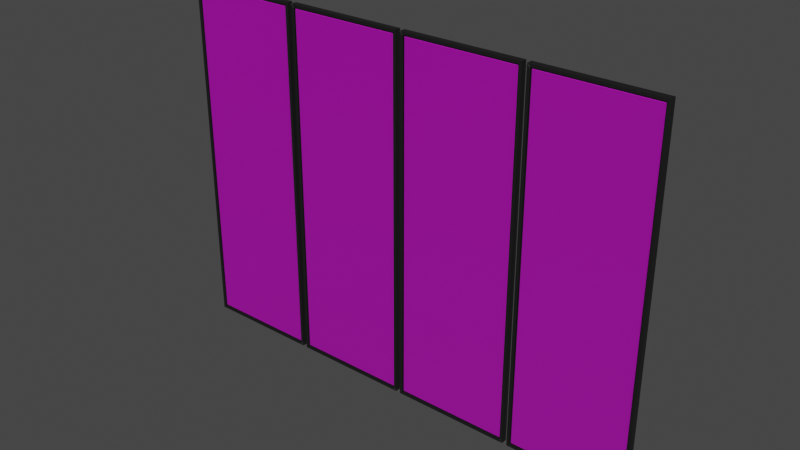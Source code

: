 # Source: DecorationImage.blend  (saved by Blender 2.90.8; exported with 4.5.12 LTS)
import bpy
from mathutils import Matrix  # noqa: F401  (used for matrix-valued properties, if any)

bpy.ops.wm.read_factory_settings(use_empty=True)
scene = bpy.context.scene
scene.name = 'Scene'

# ---- collections
col_collection = bpy.data.collections.new('Collection'); scene.collection.children.link(col_collection)

# ---- images (referenced by path relative to the original .blend; pixels are not part of the script)
import os
ASSET_DIR = os.environ.get("B2B_ASSET_DIR", "")  # directory of the original .blend (textures are referenced by path, not embedded)
HERE = os.path.dirname(os.path.abspath(__file__))  # packed textures are extracted next to this script under _unpacked/

def load_image(name, relpath, width, height, colorspace="sRGB"):
    """Load a texture the original file referenced (path relative to the .blend, or extracted next to this script)."""
    p = next((c for c in (os.path.join(HERE, relpath), os.path.join(ASSET_DIR, relpath)) if relpath and os.path.exists(c)), "")
    if p:
        img = bpy.data.images.load(p, check_existing=True)
        img.name = name
    else:  # same state as the original file: an image datablock whose file is absent (Cycles renders it pink)
        img = bpy.data.images.new(name, width, height)
        img.source = "FILE"
        img.filepath = "//" + (relpath or name)
    img.colorspace_settings.name = colorspace
    return img
img_202 = load_image('贴图 #202', '2_map(1001025).jpg', 1024, 1024, 'sRGB')
img_202_004 = load_image('贴图 #202.004', '2_map(1001025).jpg', 1024, 1024, 'Non-Color')
img_202_001 = load_image('贴图 #202.001', '3_map(1001025).jpg', 1024, 1024, 'sRGB')
img_202_005 = load_image('贴图 #202.005', '3_map(1001025).jpg', 1024, 1024, 'Non-Color')
img_202_002 = load_image('贴图 #202.002', '4_map(1001025).jpg', 1024, 1024, 'sRGB')
img_202_006 = load_image('贴图 #202.006', '4_map(1001025).jpg', 1024, 1024, 'Non-Color')
img_202_003 = load_image('贴图 #202.003', '5_map(1001025).jpg', 1024, 1024, 'sRGB')
img_202_007 = load_image('贴图 #202.007', '5_map(1001025).jpg', 1024, 1024, 'Non-Color')

# ---- materials (node trees are filled in below, after node groups)
mat_1_mat_1001025 = bpy.data.materials.new('1_mat(1001025)')
mat_1_mat_1001025.use_transparent_shadow = False
mat_1_mat_1001025.diffuse_color = (0.0, 0.0, 0.0, 1.0)
mat_1_mat_1001025.roughness = 0.5528
mat_1_mat_1001025.specular_intensity = 1.0
mat_4_mat_1001025 = bpy.data.materials.new('4_mat(1001025)')
mat_4_mat_1001025.use_transparent_shadow = False
mat_4_mat_1001025.diffuse_color = (0.5, 0.5, 0.5, 1.0)
mat_4_mat_1001025.roughness = 0.5528
mat_4_mat_1001025.specular_intensity = 1.0
mat_24_mat_1001025 = bpy.data.materials.new('24_mat(1001025)')
mat_24_mat_1001025.use_transparent_shadow = False
mat_24_mat_1001025.diffuse_color = (0.01961, 0.01961, 0.01961, 1.0)
mat_24_mat_1001025.roughness = 0.5528
mat_24_mat_1001025.specular_intensity = 1.0
mat_5_mat_1001025 = bpy.data.materials.new('5_mat(1001025)')
mat_5_mat_1001025.use_transparent_shadow = False
mat_5_mat_1001025.diffuse_color = (0.5, 0.5, 0.5, 1.0)
mat_5_mat_1001025.roughness = 0.5528
mat_5_mat_1001025.specular_intensity = 1.0
mat_6_mat_1001025 = bpy.data.materials.new('6_mat(1001025)')
mat_6_mat_1001025.use_transparent_shadow = False
mat_6_mat_1001025.diffuse_color = (0.5, 0.5, 0.5, 1.0)
mat_6_mat_1001025.roughness = 0.5528
mat_6_mat_1001025.specular_intensity = 1.0
mat_7_mat_1001025 = bpy.data.materials.new('7_mat(1001025)')
mat_7_mat_1001025.use_transparent_shadow = False
mat_7_mat_1001025.diffuse_color = (0.5, 0.5, 0.5, 1.0)
mat_7_mat_1001025.roughness = 0.5528
mat_7_mat_1001025.specular_intensity = 1.0

# ---- material node trees
mat_1_mat_1001025.use_nodes = True; mat_1_mat_1001025.node_tree.nodes.clear()
_N = mat_1_mat_1001025.node_tree.nodes; _L = mat_1_mat_1001025.node_tree.links
n0 = _N.new('ShaderNodeBsdfPrincipled'); n0.name = 'Principled BSDF'; n0.location = (10, 300)
n0.distribution = 'GGX'
n0.subsurface_method = 'BURLEY'
n0.inputs[0].default_value = (0.0, 0.0, 0.0, 1.0)
n0.inputs[2].default_value = 0.5528
n0.inputs[3].default_value = 1.45
n0.inputs[13].default_value = 1.0
n0.inputs[27].default_value = (0.0, 0.0, 0.0, 1.0)
n0.inputs[28].default_value = 1.0
n1 = _N.new('ShaderNodeOutputMaterial'); n1.name = 'Material Output'; n1.location = (300, 300)
n2 = _N.new('ShaderNodeNormalMap'); n2.name = 'Normal Map'; n2.location = (-300, -300)
n2.label = 'Normal/Map'
_L.new(n0.outputs[0], n1.inputs[0])
_L.new(n2.outputs[0], n0.inputs[5])
n1.is_active_output = True
mat_4_mat_1001025.use_nodes = True; mat_4_mat_1001025.node_tree.nodes.clear()
_N = mat_4_mat_1001025.node_tree.nodes; _L = mat_4_mat_1001025.node_tree.links
n0 = _N.new('ShaderNodeBsdfPrincipled'); n0.name = 'Principled BSDF'; n0.location = (10, 300)
n0.distribution = 'GGX'
n0.subsurface_method = 'BURLEY'
n0.inputs[2].default_value = 0.5528
n0.inputs[3].default_value = 1.45
n0.inputs[13].default_value = 1.0
n0.inputs[27].default_value = (0.0, 0.0, 0.0, 1.0)
n0.inputs[28].default_value = 1.0
n1 = _N.new('ShaderNodeOutputMaterial'); n1.name = 'Material Output'; n1.location = (300, 300)
n2 = _N.new('ShaderNodeNormalMap'); n2.name = 'Normal Map'; n2.location = (-300, -300)
n2.label = 'Normal/Map'
n3 = _N.new('ShaderNodeTexImage'); n3.name = 'Image Texture'; n3.location = (-300, 600)
n3.image = img_202
n4 = _N.new('ShaderNodeTexImage'); n4.name = 'Image Texture.001'; n4.location = (-600, -900)
n4.image = img_202_004
_L.new(n0.outputs[0], n1.inputs[0])
_L.new(n2.outputs[0], n0.inputs[5])
_L.new(n3.outputs[0], n0.inputs[0])
_L.new(n4.outputs[0], n2.inputs[1])
n1.is_active_output = True
mat_24_mat_1001025.use_nodes = True; mat_24_mat_1001025.node_tree.nodes.clear()
_N = mat_24_mat_1001025.node_tree.nodes; _L = mat_24_mat_1001025.node_tree.links
n0 = _N.new('ShaderNodeBsdfPrincipled'); n0.name = 'Principled BSDF'; n0.location = (10, 300)
n0.distribution = 'GGX'
n0.subsurface_method = 'BURLEY'
n0.inputs[0].default_value = (0.01961, 0.01961, 0.01961, 1.0)
n0.inputs[2].default_value = 0.5528
n0.inputs[3].default_value = 1.45
n0.inputs[13].default_value = 1.0
n0.inputs[27].default_value = (0.0, 0.0, 0.0, 1.0)
n0.inputs[28].default_value = 1.0
n1 = _N.new('ShaderNodeOutputMaterial'); n1.name = 'Material Output'; n1.location = (300, 300)
n2 = _N.new('ShaderNodeNormalMap'); n2.name = 'Normal Map'; n2.location = (-300, -300)
n2.label = 'Normal/Map'
_L.new(n0.outputs[0], n1.inputs[0])
_L.new(n2.outputs[0], n0.inputs[5])
n1.is_active_output = True
mat_5_mat_1001025.use_nodes = True; mat_5_mat_1001025.node_tree.nodes.clear()
_N = mat_5_mat_1001025.node_tree.nodes; _L = mat_5_mat_1001025.node_tree.links
n0 = _N.new('ShaderNodeBsdfPrincipled'); n0.name = 'Principled BSDF'; n0.location = (10, 300)
n0.distribution = 'GGX'
n0.subsurface_method = 'BURLEY'
n0.inputs[2].default_value = 0.5528
n0.inputs[3].default_value = 1.45
n0.inputs[13].default_value = 1.0
n0.inputs[27].default_value = (0.0, 0.0, 0.0, 1.0)
n0.inputs[28].default_value = 1.0
n1 = _N.new('ShaderNodeOutputMaterial'); n1.name = 'Material Output'; n1.location = (300, 300)
n2 = _N.new('ShaderNodeNormalMap'); n2.name = 'Normal Map'; n2.location = (-300, -300)
n2.label = 'Normal/Map'
n3 = _N.new('ShaderNodeTexImage'); n3.name = 'Image Texture'; n3.location = (-300, 600)
n3.image = img_202_001
n4 = _N.new('ShaderNodeTexImage'); n4.name = 'Image Texture.001'; n4.location = (-600, -900)
n4.image = img_202_005
_L.new(n0.outputs[0], n1.inputs[0])
_L.new(n2.outputs[0], n0.inputs[5])
_L.new(n3.outputs[0], n0.inputs[0])
_L.new(n4.outputs[0], n2.inputs[1])
n1.is_active_output = True
mat_6_mat_1001025.use_nodes = True; mat_6_mat_1001025.node_tree.nodes.clear()
_N = mat_6_mat_1001025.node_tree.nodes; _L = mat_6_mat_1001025.node_tree.links
n0 = _N.new('ShaderNodeBsdfPrincipled'); n0.name = 'Principled BSDF'; n0.location = (10, 300)
n0.distribution = 'GGX'
n0.subsurface_method = 'BURLEY'
n0.inputs[2].default_value = 0.5528
n0.inputs[3].default_value = 1.45
n0.inputs[13].default_value = 1.0
n0.inputs[27].default_value = (0.0, 0.0, 0.0, 1.0)
n0.inputs[28].default_value = 1.0
n1 = _N.new('ShaderNodeOutputMaterial'); n1.name = 'Material Output'; n1.location = (300, 300)
n2 = _N.new('ShaderNodeNormalMap'); n2.name = 'Normal Map'; n2.location = (-300, -300)
n2.label = 'Normal/Map'
n3 = _N.new('ShaderNodeTexImage'); n3.name = 'Image Texture'; n3.location = (-300, 600)
n3.image = img_202_002
n4 = _N.new('ShaderNodeTexImage'); n4.name = 'Image Texture.001'; n4.location = (-600, -900)
n4.image = img_202_006
_L.new(n0.outputs[0], n1.inputs[0])
_L.new(n2.outputs[0], n0.inputs[5])
_L.new(n3.outputs[0], n0.inputs[0])
_L.new(n4.outputs[0], n2.inputs[1])
n1.is_active_output = True
mat_7_mat_1001025.use_nodes = True; mat_7_mat_1001025.node_tree.nodes.clear()
_N = mat_7_mat_1001025.node_tree.nodes; _L = mat_7_mat_1001025.node_tree.links
n0 = _N.new('ShaderNodeBsdfPrincipled'); n0.name = 'Principled BSDF'; n0.location = (10, 300)
n0.distribution = 'GGX'
n0.subsurface_method = 'BURLEY'
n0.inputs[2].default_value = 0.5528
n0.inputs[3].default_value = 1.45
n0.inputs[13].default_value = 1.0
n0.inputs[27].default_value = (0.0, 0.0, 0.0, 1.0)
n0.inputs[28].default_value = 1.0
n1 = _N.new('ShaderNodeOutputMaterial'); n1.name = 'Material Output'; n1.location = (300, 300)
n2 = _N.new('ShaderNodeNormalMap'); n2.name = 'Normal Map'; n2.location = (-300, -300)
n2.label = 'Normal/Map'
n3 = _N.new('ShaderNodeTexImage'); n3.name = 'Image Texture'; n3.location = (-300, 600)
n3.image = img_202_003
n4 = _N.new('ShaderNodeTexImage'); n4.name = 'Image Texture.001'; n4.location = (-600, -900)
n4.image = img_202_007
_L.new(n0.outputs[0], n1.inputs[0])
_L.new(n2.outputs[0], n0.inputs[5])
_L.new(n3.outputs[0], n0.inputs[0])
_L.new(n4.outputs[0], n2.inputs[1])
n1.is_active_output = True

# ---- world
world_world = bpy.data.worlds.new('World'); scene.world = world_world
world_world.use_nodes = True; world_world.node_tree.nodes.clear()
_N = world_world.node_tree.nodes; _L = world_world.node_tree.links
n0 = _N.new('ShaderNodeOutputWorld'); n0.name = 'World Output'; n0.location = (300, 300)
n1 = _N.new('ShaderNodeBackground'); n1.name = 'Background'; n1.location = (10, 300)
n1.inputs[0].default_value = (0.05088, 0.05088, 0.05088, 1.0)
_L.new(n1.outputs[0], n0.inputs[0])
n0.is_active_output = True
world_world.color = (0.05088, 0.05088, 0.05088)
world_world.use_sun_shadow = False
world_world.sun_shadow_jitter_overblur = 0.0

# ---- meshes
me_mesh_001 = bpy.data.meshes.new('Mesh.001')
me_mesh_001.from_pydata([(-200.0, -600.0, -16.6), (200.0, -600.0, -16.6), (-200.0, 600.0, -16.6), (200.0, 600.0, -16.6), (-200.0, -600.0, 3.4), (200.0, -600.0, 3.4), (-200.0, 600.0, 3.4), (200.0, 600.0, 3.4), (-190.0, -590.0, 3.4), (190.0, -590.0, 3.4), (190.0, 590.0, 3.4), (-190.0, 590.0, 3.4), (-190.0, -590.0, -4.6), (190.0, -590.0, -4.6), (190.0, 590.0, -4.6), (-190.0, 590.0, -4.6), (-199.5, -599.8, 3.6), (199.5, -599.8, 3.6), (189.9, -590.2, 3.6), (-189.9, -590.2, 3.6), (199.8, -599.5, 3.6), (199.8, 599.5, 3.6), (190.2, 589.9, 3.6), (190.2, -589.9, 3.6), (199.5, 599.8, 3.6), (-199.5, 599.8, 3.6), (-189.9, 590.2, 3.6), (189.9, 590.2, 3.6), (-199.8, 599.5, 3.6), (-199.8, -599.5, 3.6), (-190.2, -589.9, 3.6), (-190.2, 589.9, 3.6)], [], [(0, 2, 3, 1), (0, 1, 5, 4), (1, 3, 7, 5), (3, 2, 6, 7), (2, 0, 4, 6), (16, 17, 18, 19), (20, 21, 22, 23), (24, 25, 26, 27), (28, 29, 30, 31), (8, 9, 13, 12), (9, 10, 14, 13), (10, 11, 15, 14), (11, 8, 12, 15), (4, 5, 17, 16), (5, 9, 18, 17), (9, 8, 19, 18), (8, 4, 16, 19), (5, 7, 21, 20), (7, 10, 22, 21), (10, 9, 23, 22), (9, 5, 20, 23), (7, 6, 25, 24), (6, 11, 26, 25), (11, 10, 27, 26), (10, 7, 24, 27), (6, 4, 29, 28), (4, 8, 30, 29), (8, 11, 31, 30), (11, 6, 28, 31)])
me_mesh_001.polygons.foreach_set('use_smooth', [True] * 29)
_k = set([(0, 1), (0, 2), (0, 4), (1, 3), (1, 5), (2, 3), (2, 6), (3, 7), (4, 5), (4, 6), (4, 8), (4, 16), (4, 29), (5, 7), (5, 9), (5, 17), (5, 20), (6, 7), (6, 11), (6, 25), (6, 28), (7, 10), (7, 21), (7, 24), (8, 9), (8, 11), (8, 12), (8, 19), (8, 30), (9, 10), (9, 13), (9, 18), (9, 23), (10, 11), (10, 14), (10, 22), (10, 27), (11, 15), (11, 26), (11, 31), (16, 17), (16, 19), (17, 18), (18, 19), (20, 21), (20, 23), (21, 22), (22, 23), (24, 25), (24, 27), (25, 26), (26, 27), (28, 29), (28, 31), (29, 30), (30, 31)])
me_mesh_001.attributes.new('sharp_edge', 'BOOLEAN', 'EDGE').data.foreach_set('value', [ (min(e.vertices), max(e.vertices)) in _k for e in me_mesh_001.edges])
_uv = me_mesh_001.uv_layers.new(name='UVChannel_1')
_uv.uv.foreach_set('vector', [-0.5, 0.08333, 1.5, 0.08333, 1.5, 0.9167, -0.5, 0.9167, 0.08333, 0.4832, 0.9167, 0.4832, 0.9167, 0.5165, 0.08333, 0.5165, -0.5, 0.4832, 1.5, 0.4832, 1.5, 0.5165, -0.5, 0.5165, 0.08333, 0.4832, 0.9167, 0.4832, 0.9167, 0.5165, 0.08333, 0.5165, -0.5, 0.4832, 1.5, 0.4832, 1.5, 0.5165, -0.5, 0.5165, 1.5, 0.08414, 1.5, 0.9159, 1.484, 0.8999, 1.484, 0.1001, 0.9163, -0.4992, 0.9163, 1.499, 0.9003, 1.483, 0.9003, -0.4832, -0.4997, 0.9159, -0.4997, 0.08414, -0.4837, 0.1001, -0.4837, 0.8999, 0.08367, 1.499, 0.08367, -0.4992, 0.09967, -0.4832, 0.09967, 1.483, 0.9, 0.5165, 0.1, 0.5165, 0.1, 0.5032, 0.9, 0.5032, 1.483, 0.5165, -0.4833, 0.5165, -0.4833, 0.5032, 1.483, 0.5032, 0.9, 0.5165, 0.1, 0.5165, 0.1, 0.5032, 0.9, 0.5032, 1.483, 0.5165, -0.4833, 0.5165, -0.4833, 0.5032, 1.483, 0.5032, 1.5, 0.08333, 1.5, 0.9167, 1.5, 0.9159, 1.5, 0.08414, 0.9167, -0.5, 0.9, -0.4833, 0.8999, -0.4837, 0.9159, -0.4997, 1.483, 0.9, 1.483, 0.1, 1.484, 0.1001, 1.484, 0.8999, 0.1, -0.4833, 0.08333, -0.5, 0.08414, -0.4997, 0.1001, -0.4837, 0.9167, -0.5, 0.9167, 1.5, 0.9163, 1.499, 0.9163, -0.4992, 0.9167, 1.5, 0.9, 1.483, 0.9003, 1.483, 0.9163, 1.499, 0.9, 1.483, 0.9, -0.4833, 0.9003, -0.4832, 0.9003, 1.483, 0.9, -0.4833, 0.9167, -0.5, 0.9163, -0.4992, 0.9003, -0.4832, -0.5, 0.9167, -0.5, 0.08333, -0.4997, 0.08414, -0.4997, 0.9159, 0.08333, 1.5, 0.1, 1.483, 0.1001, 1.484, 0.08414, 1.5, -0.4833, 0.1, -0.4833, 0.9, -0.4837, 0.8999, -0.4837, 0.1001, 0.9, 1.483, 0.9167, 1.5, 0.9159, 1.5, 0.8999, 1.484, 0.08333, 1.5, 0.08333, -0.5, 0.08367, -0.4992, 0.08367, 1.499, 0.08333, -0.5, 0.1, -0.4833, 0.09967, -0.4832, 0.08367, -0.4992, 0.1, -0.4833, 0.1, 1.483, 0.09967, 1.483, 0.09967, -0.4832, 0.1, 1.483, 0.08333, 1.5, 0.08367, 1.499, 0.09967, 1.483])
me_mesh_001.materials.append(mat_1_mat_1001025)
me_mesh_001.use_remesh_fix_poles = True
me_mesh_001.use_remesh_preserve_attributes = False
me_mesh_001.use_mirror_vertex_groups = False
me_mesh_001.update()
me_mesh_001.normals_split_custom_set([tuple(v) for v in zip(*[iter([0.0, -1.589e-09, -1.0, 0.0, -1.589e-09, -1.0, 0.0, -1.589e-09, -1.0, 0.0, -1.589e-09, -1.0, 0.0, -1.0, 0.0, 0.0, -1.0, 0.0, 0.0, -1.0, 0.0, 0.0, -1.0, 0.0, 1.0, -1.272e-09, 0.0, 1.0, -1.272e-09, 0.0, 1.0, -1.272e-09, 0.0, 1.0, -1.272e-09, 0.0, 0.0, 1.0, 0.0, 0.0, 1.0, 0.0, 0.0, 1.0, 0.0, 0.0, 1.0, 0.0, -1.0, -4.45e-09, 0.0, -1.0, -4.45e-09, 0.0, -1.0, -4.45e-09, 0.0, -1.0, -4.45e-09, 0.0, 1.02e-08, 1.987e-07, 1.0, 1.02e-08, 1.987e-07, 1.0, 1.02e-08, 1.987e-07, 1.0, 1.02e-08, 1.987e-07, 1.0, 6.842e-07, 8.018e-09, 1.0, 6.842e-07, 8.018e-09, 1.0, 6.842e-07, 8.018e-09, 1.0, 6.842e-07, 8.018e-09, 1.0, 1.735e-08, 4.967e-07, 1.0, 1.735e-08, 4.967e-07, 1.0, 1.735e-08, 4.967e-07, 1.0, 1.735e-08, 4.967e-07, 1.0, -2.993e-07, 4.811e-09, 1.0, -2.993e-07, 4.811e-09, 1.0, -2.993e-07, 4.811e-09, 1.0, -2.993e-07, 4.811e-09, 1.0, 0.0, 1.0, 0.0, 0.0, 1.0, 0.0, 0.0, 1.0, 0.0, 0.0, 1.0, 0.0, -1.0, 5.859e-09, 0.0, -1.0, 5.859e-09, 0.0, -1.0, 5.859e-09, 0.0, -1.0, 5.859e-09, 0.0, 0.0, -1.0, 0.0, 0.0, -1.0, 0.0, 0.0, -1.0, 0.0, 0.0, -1.0, 0.0, 1.0, 0.0, 0.0, 1.0, 0.0, 0.0, 1.0, 0.0, 0.0, 1.0, 0.0, 0.0, 1.582e-09, -0.707, 0.7072, 1.582e-09, -0.707, 0.7072, 1.582e-09, -0.707, 0.7072, 1.582e-09, -0.707, 0.7072, 0.4999, 0.4999, 0.7072, 0.4999, 0.4999, 0.7072, 0.4999, 0.4999, 0.7072, 0.4999, 0.4999, 0.7072, 5.547e-09, 0.7071, 0.7071, 5.547e-09, 0.7071, 0.7071, 5.547e-09, 0.7071, 0.7071, 5.547e-09, 0.7071, 0.7071, -0.5, 0.5, 0.7071, -0.5, 0.5, 0.7071, -0.5, 0.5, 0.7071, -0.5, 0.5, 0.7071, 0.7071, -4.498e-09, 0.7071, 0.7071, -4.498e-09, 0.7071, 0.7071, -4.498e-09, 0.7071, 0.7071, -4.498e-09, 0.7071, -0.5, 0.5, 0.7071, -0.5, 0.5, 0.7071, -0.5, 0.5, 0.7071, -0.5, 0.5, 0.7071, -0.7071, 4.573e-09, 0.7071, -0.7071, 4.573e-09, 0.7071, -0.7071, 4.573e-09, 0.7071, -0.7071, 4.573e-09, 0.7071, -0.5, -0.5, 0.7071, -0.5, -0.5, 0.7071, -0.5, -0.5, 0.7071, -0.5, -0.5, 0.7071, 1.372e-08, 0.7072, 0.7071, 1.372e-08, 0.7072, 0.7071, 1.372e-08, 0.7072, 0.7071, 1.372e-08, 0.7072, 0.7071, -0.5, -0.5, 0.7071, -0.5, -0.5, 0.7071, -0.5, -0.5, 0.7071, -0.5, -0.5, 0.7071, 3.988e-09, -0.707, 0.7072, -3.827e-09, -0.707, 0.7072, 2.136e-08, -0.707, 0.7072, -2.245e-08, -0.707, 0.7072, 0.4999, -0.4999, 0.7072, 0.4999, -0.4999, 0.7072, 0.4999, -0.4999, 0.7072, 0.4999, -0.4999, 0.7072, -0.7071, 2.249e-09, 0.7071, -0.7071, 2.249e-09, 0.7071, -0.7071, 2.249e-09, 0.7071, -0.7071, 2.249e-09, 0.7071, 0.5, -0.5, 0.7071, 0.5, -0.5, 0.7071, 0.5, -0.5, 0.7071, 0.5, -0.5, 0.7071, 0.7071, 4.572e-09, 0.7071, 0.7071, 4.572e-09, 0.7071, 0.7071, 4.572e-09, 0.7071, 0.7071, 4.572e-09, 0.7071, 0.5, 0.5, 0.7071, 0.5, 0.5, 0.7071, 0.5, 0.5, 0.7071, 0.5, 0.5, 0.7071])] * 3)])
me_mesh_002 = bpy.data.meshes.new('Mesh.002')
me_mesh_002.from_pydata([(-186.0, -586.0, 1.533), (186.0, -586.0, 1.533), (186.0, 586.0, 1.533), (-186.0, 586.0, 1.533), (-185.6, -585.6, 1.933), (185.6, -585.6, 1.933), (185.6, 585.6, 1.933), (-185.6, 585.6, 1.933), (-186.0, -586.0, -3.467), (186.0, -586.0, -3.467), (186.0, 586.0, -3.467), (-186.0, 586.0, -3.467)], [], [(8, 9, 1, 0), (9, 10, 2, 1), (10, 11, 3, 2), (11, 8, 0, 3), (6, 7, 4, 5), (1, 5, 4, 0), (2, 6, 5, 1), (3, 7, 6, 2), (0, 4, 7, 3)])
me_mesh_002.polygons.foreach_set('use_smooth', [True] * 9)
_k = set([(0, 1), (0, 3), (0, 4), (0, 8), (1, 2), (1, 5), (1, 9), (2, 3), (2, 6), (2, 10), (3, 7), (3, 11), (4, 5), (4, 7), (5, 6), (6, 7)])
me_mesh_002.attributes.new('sharp_edge', 'BOOLEAN', 'EDGE').data.foreach_set('value', [ (min(e.vertices), max(e.vertices)) in _k for e in me_mesh_002.edges])
_uv = me_mesh_002.uv_layers.new(name='UVChannel_1')
_uv.uv.foreach_set('vector', [0.0, 0.0, 1.0, 0.0, 1.0, 0.0, 0.0, 0.0, 1.0, 0.0, 1.0, 1.0, 1.0, 1.0, 1.0, 0.0, 1.0, 1.0, 0.0, 1.0, 0.0, 1.0, 1.0, 1.0, 0.0, 1.0, 0.0, 0.0, 0.0, 0.0, 0.0, 1.0, 0.9995, 0.9997, 0.0005181, 0.9997, 0.0005181, 0.0003413, 0.9995, 0.0003413, 1.0, 0.0, 0.9995, 0.0003413, 0.0005181, 0.0003413, 0.0, 0.0, 1.0, 1.0, 0.9995, 0.9997, 0.9995, 0.0003413, 1.0, 0.0, 0.0, 1.0, 0.0005181, 0.9997, 0.9995, 0.9997, 1.0, 1.0, 0.0, 0.0, 0.0005181, 0.0003413, 0.0005181, 0.9997, 0.0, 1.0])
me_mesh_002.materials.append(mat_4_mat_1001025)
me_mesh_002.use_remesh_fix_poles = True
me_mesh_002.use_remesh_preserve_attributes = False
me_mesh_002.use_mirror_vertex_groups = False
me_mesh_002.update()
me_mesh_002.normals_split_custom_set([tuple(v) for v in zip(*[iter([0.0, -1.0, 0.0, 0.0, -1.0, 0.0, 0.0, -1.0, 0.0, 0.0, -1.0, 0.0, 1.0, 1.953e-09, 0.0, 1.0, 1.953e-09, 0.0, 1.0, 1.953e-09, 0.0, 1.0, 1.953e-09, 0.0, 0.0, 1.0, 0.0, 0.0, 1.0, 0.0, 0.0, 1.0, 0.0, 0.0, 1.0, 0.0, -1.0, 1.953e-09, 0.0, -1.0, 1.953e-09, 0.0, -1.0, 1.953e-09, 0.0, -1.0, 1.953e-09, 0.0, 1.011e-08, 4.886e-09, 1.0, 1.011e-08, 4.886e-09, 1.0, 1.011e-08, 4.886e-09, 1.0, 1.011e-08, 4.886e-09, 1.0, 0.0, -0.7071, 0.7071, 0.0, -0.7071, 0.7071, 0.0, -0.7071, 0.7071, 0.0, -0.7071, 0.7071, 0.7071, 1.151e-08, 0.7071, 0.7071, 1.151e-08, 0.7071, 0.7071, 1.151e-08, 0.7071, 0.7071, 1.151e-08, 0.7071, 7.089e-09, 0.7071, 0.7071, 7.089e-09, 0.7071, 0.7071, 7.089e-09, 0.7071, 0.7071, 7.089e-09, 0.7071, 0.7071, -0.7071, 0.0, 0.7071, -0.7071, 0.0, 0.7071, -0.7071, 0.0, 0.7071, -0.7071, 0.0, 0.7071])] * 3)])
me_mesh_003 = bpy.data.meshes.new('Mesh.003')
me_mesh_003.from_pydata([(-186.0, -586.0, 2.861e-06), (186.0, -586.0, 0.0), (186.0, 586.0, -2.861e-06), (-186.0, 586.0, 9.537e-07), (-190.0, -590.0, 1.907e-06), (190.0, -590.0, -1.907e-06), (190.0, 590.0, 9.537e-07), (-190.0, 590.0, 1.907e-06)], [], [(4, 5, 1, 0), (5, 6, 2, 1), (6, 7, 3, 2), (7, 4, 0, 3)])
me_mesh_003.polygons.foreach_set('use_smooth', [True] * 4)
_uv = me_mesh_003.uv_layers.new(name='UVChannel_1')
_uv.uv.foreach_set('vector', [0.0, 0.0, 1.0, 0.0, 1.0, 0.0, 0.0, 0.0, 1.0, 0.0, 1.0, 1.0, 1.0, 1.0, 1.0, 0.0, 1.0, 1.0, 0.0, 1.0, 0.0, 1.0, 1.0, 1.0, 0.0, 1.0, 0.0, 0.0, 0.0, 0.0, 0.0, 1.0])
me_mesh_003.materials.append(mat_24_mat_1001025)
me_mesh_003.use_remesh_fix_poles = True
me_mesh_003.use_remesh_preserve_attributes = False
me_mesh_003.use_mirror_vertex_groups = False
me_mesh_003.update()
me_mesh_003.normals_split_custom_set([tuple(v) for v in zip(*[iter([4.439e-09, -1.784e-07, 1.0, -1.148e-07, -1.788e-07, 1.0, -1.148e-07, -1.788e-07, 1.0, 4.439e-09, -1.784e-07, 1.0, -1.148e-07, -1.788e-07, 1.0, -1.16e-07, -2.98e-07, 1.0, -1.16e-07, -2.98e-07, 1.0, -1.148e-07, -1.788e-07, 1.0, -1.16e-07, -2.98e-07, 1.0, 3.17e-09, -2.976e-07, 1.0, 3.17e-09, -2.976e-07, 1.0, -1.16e-07, -2.98e-07, 1.0, 3.17e-09, -2.976e-07, 1.0, 4.439e-09, -1.784e-07, 1.0, 4.439e-09, -1.784e-07, 1.0, 3.17e-09, -2.976e-07, 1.0])] * 3)])
me_mesh_004 = bpy.data.meshes.new('Mesh.004')
me_mesh_004.from_pydata([(-186.0, -586.0, 1.533), (186.0, -586.0, 1.533), (186.0, 586.0, 1.533), (-186.0, 586.0, 1.533), (-185.6, -585.6, 1.933), (185.6, -585.6, 1.933), (185.6, 585.6, 1.933), (-185.6, 585.6, 1.933), (-186.0, -586.0, -3.467), (186.0, -586.0, -3.467), (186.0, 586.0, -3.467), (-186.0, 586.0, -3.467)], [], [(8, 9, 1, 0), (9, 10, 2, 1), (10, 11, 3, 2), (11, 8, 0, 3), (6, 7, 4, 5), (1, 5, 4, 0), (2, 6, 5, 1), (3, 7, 6, 2), (0, 4, 7, 3)])
me_mesh_004.polygons.foreach_set('use_smooth', [True] * 9)
_k = set([(0, 1), (0, 3), (0, 4), (0, 8), (1, 2), (1, 5), (1, 9), (2, 3), (2, 6), (2, 10), (3, 7), (3, 11), (4, 5), (4, 7), (5, 6), (6, 7)])
me_mesh_004.attributes.new('sharp_edge', 'BOOLEAN', 'EDGE').data.foreach_set('value', [ (min(e.vertices), max(e.vertices)) in _k for e in me_mesh_004.edges])
_uv = me_mesh_004.uv_layers.new(name='UVChannel_1')
_uv.uv.foreach_set('vector', [0.0, 0.0, 1.0, 0.0, 1.0, 0.0, 0.0, 0.0, 1.0, 0.0, 1.0, 1.0, 1.0, 1.0, 1.0, 0.0, 1.0, 1.0, 0.0, 1.0, 0.0, 1.0, 1.0, 1.0, 0.0, 1.0, 0.0, 0.0, 0.0, 0.0, 0.0, 1.0, 0.9995, 0.9997, 0.0005181, 0.9997, 0.0005181, 0.0003413, 0.9995, 0.0003413, 1.0, 0.0, 0.9995, 0.0003413, 0.0005181, 0.0003413, 0.0, 0.0, 1.0, 1.0, 0.9995, 0.9997, 0.9995, 0.0003413, 1.0, 0.0, 0.0, 1.0, 0.0005181, 0.9997, 0.9995, 0.9997, 1.0, 1.0, 0.0, 0.0, 0.0005181, 0.0003413, 0.0005181, 0.9997, 0.0, 1.0])
me_mesh_004.materials.append(mat_5_mat_1001025)
me_mesh_004.use_remesh_fix_poles = True
me_mesh_004.use_remesh_preserve_attributes = False
me_mesh_004.use_mirror_vertex_groups = False
me_mesh_004.update()
me_mesh_004.normals_split_custom_set([tuple(v) for v in zip(*[iter([0.0, -1.0, 0.0, 0.0, -1.0, 0.0, 0.0, -1.0, 0.0, 0.0, -1.0, 0.0, 1.0, 1.953e-09, 0.0, 1.0, 1.953e-09, 0.0, 1.0, 1.953e-09, 0.0, 1.0, 1.953e-09, 0.0, 0.0, 1.0, 0.0, 0.0, 1.0, 0.0, 0.0, 1.0, 0.0, 0.0, 1.0, 0.0, -1.0, 1.953e-09, 0.0, -1.0, 1.953e-09, 0.0, -1.0, 1.953e-09, 0.0, -1.0, 1.953e-09, 0.0, 1.011e-08, 4.886e-09, 1.0, 1.011e-08, 4.886e-09, 1.0, 1.011e-08, 4.886e-09, 1.0, 1.011e-08, 4.886e-09, 1.0, 0.0, -0.7071, 0.7071, 0.0, -0.7071, 0.7071, 0.0, -0.7071, 0.7071, 0.0, -0.7071, 0.7071, 0.7071, 1.151e-08, 0.7071, 0.7071, 1.151e-08, 0.7071, 0.7071, 1.151e-08, 0.7071, 0.7071, 1.151e-08, 0.7071, 7.089e-09, 0.7071, 0.7071, 7.089e-09, 0.7071, 0.7071, 7.089e-09, 0.7071, 0.7071, 7.089e-09, 0.7071, 0.7071, -0.7071, 0.0, 0.7071, -0.7071, 0.0, 0.7071, -0.7071, 0.0, 0.7071, -0.7071, 0.0, 0.7071])] * 3)])
me_mesh_005 = bpy.data.meshes.new('Mesh.005')
me_mesh_005.from_pydata([(-186.0, -586.0, 2.861e-06), (186.0, -586.0, 0.0), (186.0, 586.0, -2.861e-06), (-186.0, 586.0, 9.537e-07), (-190.0, -590.0, 1.907e-06), (190.0, -590.0, -1.907e-06), (190.0, 590.0, 9.537e-07), (-190.0, 590.0, 1.907e-06)], [], [(4, 5, 1, 0), (5, 6, 2, 1), (6, 7, 3, 2), (7, 4, 0, 3)])
me_mesh_005.polygons.foreach_set('use_smooth', [True] * 4)
_uv = me_mesh_005.uv_layers.new(name='UVChannel_1')
_uv.uv.foreach_set('vector', [0.0, 0.0, 1.0, 0.0, 1.0, 0.0, 0.0, 0.0, 1.0, 0.0, 1.0, 1.0, 1.0, 1.0, 1.0, 0.0, 1.0, 1.0, 0.0, 1.0, 0.0, 1.0, 1.0, 1.0, 0.0, 1.0, 0.0, 0.0, 0.0, 0.0, 0.0, 1.0])
me_mesh_005.materials.append(mat_24_mat_1001025)
me_mesh_005.use_remesh_fix_poles = True
me_mesh_005.use_remesh_preserve_attributes = False
me_mesh_005.use_mirror_vertex_groups = False
me_mesh_005.update()
me_mesh_005.normals_split_custom_set([tuple(v) for v in zip(*[iter([4.439e-09, -1.784e-07, 1.0, -1.148e-07, -1.788e-07, 1.0, -1.148e-07, -1.788e-07, 1.0, 4.439e-09, -1.784e-07, 1.0, -1.148e-07, -1.788e-07, 1.0, -1.16e-07, -2.98e-07, 1.0, -1.16e-07, -2.98e-07, 1.0, -1.148e-07, -1.788e-07, 1.0, -1.16e-07, -2.98e-07, 1.0, 3.17e-09, -2.976e-07, 1.0, 3.17e-09, -2.976e-07, 1.0, -1.16e-07, -2.98e-07, 1.0, 3.17e-09, -2.976e-07, 1.0, 4.439e-09, -1.784e-07, 1.0, 4.439e-09, -1.784e-07, 1.0, 3.17e-09, -2.976e-07, 1.0])] * 3)])
me_mesh_006 = bpy.data.meshes.new('Mesh.006')
me_mesh_006.from_pydata([(-200.0, -600.0, -16.6), (200.0, -600.0, -16.6), (-200.0, 600.0, -16.6), (200.0, 600.0, -16.6), (-200.0, -600.0, 3.4), (200.0, -600.0, 3.4), (-200.0, 600.0, 3.4), (200.0, 600.0, 3.4), (-190.0, -590.0, 3.4), (190.0, -590.0, 3.4), (190.0, 590.0, 3.4), (-190.0, 590.0, 3.4), (-190.0, -590.0, -4.6), (190.0, -590.0, -4.6), (190.0, 590.0, -4.6), (-190.0, 590.0, -4.6), (-199.5, -599.8, 3.6), (199.5, -599.8, 3.6), (189.9, -590.2, 3.6), (-189.9, -590.2, 3.6), (199.8, -599.5, 3.6), (199.8, 599.5, 3.6), (190.2, 589.9, 3.6), (190.2, -589.9, 3.6), (199.5, 599.8, 3.6), (-199.5, 599.8, 3.6), (-189.9, 590.2, 3.6), (189.9, 590.2, 3.6), (-199.8, 599.5, 3.6), (-199.8, -599.5, 3.6), (-190.2, -589.9, 3.6), (-190.2, 589.9, 3.6)], [], [(0, 2, 3, 1), (0, 1, 5, 4), (1, 3, 7, 5), (3, 2, 6, 7), (2, 0, 4, 6), (16, 17, 18, 19), (20, 21, 22, 23), (24, 25, 26, 27), (28, 29, 30, 31), (8, 9, 13, 12), (9, 10, 14, 13), (10, 11, 15, 14), (11, 8, 12, 15), (4, 5, 17, 16), (5, 9, 18, 17), (9, 8, 19, 18), (8, 4, 16, 19), (5, 7, 21, 20), (7, 10, 22, 21), (10, 9, 23, 22), (9, 5, 20, 23), (7, 6, 25, 24), (6, 11, 26, 25), (11, 10, 27, 26), (10, 7, 24, 27), (6, 4, 29, 28), (4, 8, 30, 29), (8, 11, 31, 30), (11, 6, 28, 31)])
me_mesh_006.polygons.foreach_set('use_smooth', [True] * 29)
_k = set([(0, 1), (0, 2), (0, 4), (1, 3), (1, 5), (2, 3), (2, 6), (3, 7), (4, 5), (4, 6), (4, 8), (4, 16), (4, 29), (5, 7), (5, 9), (5, 17), (5, 20), (6, 7), (6, 11), (6, 25), (6, 28), (7, 10), (7, 21), (7, 24), (8, 9), (8, 11), (8, 12), (8, 19), (8, 30), (9, 10), (9, 13), (9, 18), (9, 23), (10, 11), (10, 14), (10, 22), (10, 27), (11, 15), (11, 26), (11, 31), (16, 17), (16, 19), (17, 18), (18, 19), (20, 21), (20, 23), (21, 22), (22, 23), (24, 25), (24, 27), (25, 26), (26, 27), (28, 29), (28, 31), (29, 30), (30, 31)])
me_mesh_006.attributes.new('sharp_edge', 'BOOLEAN', 'EDGE').data.foreach_set('value', [ (min(e.vertices), max(e.vertices)) in _k for e in me_mesh_006.edges])
_uv = me_mesh_006.uv_layers.new(name='UVChannel_1')
_uv.uv.foreach_set('vector', [-0.5, 0.08333, 1.5, 0.08333, 1.5, 0.9167, -0.5, 0.9167, 0.08333, 0.4832, 0.9167, 0.4832, 0.9167, 0.5165, 0.08333, 0.5165, -0.5, 0.4832, 1.5, 0.4832, 1.5, 0.5165, -0.5, 0.5165, 0.08333, 0.4832, 0.9167, 0.4832, 0.9167, 0.5165, 0.08333, 0.5165, -0.5, 0.4832, 1.5, 0.4832, 1.5, 0.5165, -0.5, 0.5165, 1.5, 0.08414, 1.5, 0.9159, 1.484, 0.8999, 1.484, 0.1001, 0.9163, -0.4992, 0.9163, 1.499, 0.9003, 1.483, 0.9003, -0.4832, -0.4997, 0.9159, -0.4997, 0.08414, -0.4837, 0.1001, -0.4837, 0.8999, 0.08367, 1.499, 0.08367, -0.4992, 0.09967, -0.4832, 0.09967, 1.483, 0.9, 0.5165, 0.1, 0.5165, 0.1, 0.5032, 0.9, 0.5032, 1.483, 0.5165, -0.4833, 0.5165, -0.4833, 0.5032, 1.483, 0.5032, 0.9, 0.5165, 0.1, 0.5165, 0.1, 0.5032, 0.9, 0.5032, 1.483, 0.5165, -0.4833, 0.5165, -0.4833, 0.5032, 1.483, 0.5032, 1.5, 0.08333, 1.5, 0.9167, 1.5, 0.9159, 1.5, 0.08414, 0.9167, -0.5, 0.9, -0.4833, 0.8999, -0.4837, 0.9159, -0.4997, 1.483, 0.9, 1.483, 0.1, 1.484, 0.1001, 1.484, 0.8999, 0.1, -0.4833, 0.08333, -0.5, 0.08414, -0.4997, 0.1001, -0.4837, 0.9167, -0.5, 0.9167, 1.5, 0.9163, 1.499, 0.9163, -0.4992, 0.9167, 1.5, 0.9, 1.483, 0.9003, 1.483, 0.9163, 1.499, 0.9, 1.483, 0.9, -0.4833, 0.9003, -0.4832, 0.9003, 1.483, 0.9, -0.4833, 0.9167, -0.5, 0.9163, -0.4992, 0.9003, -0.4832, -0.5, 0.9167, -0.5, 0.08333, -0.4997, 0.08414, -0.4997, 0.9159, 0.08333, 1.5, 0.1, 1.483, 0.1001, 1.484, 0.08414, 1.5, -0.4833, 0.1, -0.4833, 0.9, -0.4837, 0.8999, -0.4837, 0.1001, 0.9, 1.483, 0.9167, 1.5, 0.9159, 1.5, 0.8999, 1.484, 0.08333, 1.5, 0.08333, -0.5, 0.08367, -0.4992, 0.08367, 1.499, 0.08333, -0.5, 0.1, -0.4833, 0.09967, -0.4832, 0.08367, -0.4992, 0.1, -0.4833, 0.1, 1.483, 0.09967, 1.483, 0.09967, -0.4832, 0.1, 1.483, 0.08333, 1.5, 0.08367, 1.499, 0.09967, 1.483])
me_mesh_006.materials.append(mat_1_mat_1001025)
me_mesh_006.use_remesh_fix_poles = True
me_mesh_006.use_remesh_preserve_attributes = False
me_mesh_006.use_mirror_vertex_groups = False
me_mesh_006.update()
me_mesh_006.normals_split_custom_set([tuple(v) for v in zip(*[iter([0.0, -1.589e-09, -1.0, 0.0, -1.589e-09, -1.0, 0.0, -1.589e-09, -1.0, 0.0, -1.589e-09, -1.0, 0.0, -1.0, 0.0, 0.0, -1.0, 0.0, 0.0, -1.0, 0.0, 0.0, -1.0, 0.0, 1.0, -1.272e-09, 0.0, 1.0, -1.272e-09, 0.0, 1.0, -1.272e-09, 0.0, 1.0, -1.272e-09, 0.0, 0.0, 1.0, 0.0, 0.0, 1.0, 0.0, 0.0, 1.0, 0.0, 0.0, 1.0, 0.0, -1.0, -4.45e-09, 0.0, -1.0, -4.45e-09, 0.0, -1.0, -4.45e-09, 0.0, -1.0, -4.45e-09, 0.0, 1.02e-08, 1.987e-07, 1.0, 1.02e-08, 1.987e-07, 1.0, 1.02e-08, 1.987e-07, 1.0, 1.02e-08, 1.987e-07, 1.0, 6.842e-07, 8.018e-09, 1.0, 6.842e-07, 8.018e-09, 1.0, 6.842e-07, 8.018e-09, 1.0, 6.842e-07, 8.018e-09, 1.0, 1.735e-08, 4.967e-07, 1.0, 1.735e-08, 4.967e-07, 1.0, 1.735e-08, 4.967e-07, 1.0, 1.735e-08, 4.967e-07, 1.0, -2.993e-07, 4.811e-09, 1.0, -2.993e-07, 4.811e-09, 1.0, -2.993e-07, 4.811e-09, 1.0, -2.993e-07, 4.811e-09, 1.0, 0.0, 1.0, 0.0, 0.0, 1.0, 0.0, 0.0, 1.0, 0.0, 0.0, 1.0, 0.0, -1.0, 5.859e-09, 0.0, -1.0, 5.859e-09, 0.0, -1.0, 5.859e-09, 0.0, -1.0, 5.859e-09, 0.0, 0.0, -1.0, 0.0, 0.0, -1.0, 0.0, 0.0, -1.0, 0.0, 0.0, -1.0, 0.0, 1.0, 0.0, 0.0, 1.0, 0.0, 0.0, 1.0, 0.0, 0.0, 1.0, 0.0, 0.0, 1.582e-09, -0.707, 0.7072, 1.582e-09, -0.707, 0.7072, 1.582e-09, -0.707, 0.7072, 1.582e-09, -0.707, 0.7072, 0.4999, 0.4999, 0.7072, 0.4999, 0.4999, 0.7072, 0.4999, 0.4999, 0.7072, 0.4999, 0.4999, 0.7072, 5.547e-09, 0.7071, 0.7071, 5.547e-09, 0.7071, 0.7071, 5.547e-09, 0.7071, 0.7071, 5.547e-09, 0.7071, 0.7071, -0.5, 0.5, 0.7071, -0.5, 0.5, 0.7071, -0.5, 0.5, 0.7071, -0.5, 0.5, 0.7071, 0.7071, -4.498e-09, 0.7071, 0.7071, -4.498e-09, 0.7071, 0.7071, -4.498e-09, 0.7071, 0.7071, -4.498e-09, 0.7071, -0.5, 0.5, 0.7071, -0.5, 0.5, 0.7071, -0.5, 0.5, 0.7071, -0.5, 0.5, 0.7071, -0.7071, 4.573e-09, 0.7071, -0.7071, 4.573e-09, 0.7071, -0.7071, 4.573e-09, 0.7071, -0.7071, 4.573e-09, 0.7071, -0.5, -0.5, 0.7071, -0.5, -0.5, 0.7071, -0.5, -0.5, 0.7071, -0.5, -0.5, 0.7071, 1.372e-08, 0.7072, 0.7071, 1.372e-08, 0.7072, 0.7071, 1.372e-08, 0.7072, 0.7071, 1.372e-08, 0.7072, 0.7071, -0.5, -0.5, 0.7071, -0.5, -0.5, 0.7071, -0.5, -0.5, 0.7071, -0.5, -0.5, 0.7071, 3.988e-09, -0.707, 0.7072, -3.827e-09, -0.707, 0.7072, 2.136e-08, -0.707, 0.7072, -2.245e-08, -0.707, 0.7072, 0.4999, -0.4999, 0.7072, 0.4999, -0.4999, 0.7072, 0.4999, -0.4999, 0.7072, 0.4999, -0.4999, 0.7072, -0.7071, 2.249e-09, 0.7071, -0.7071, 2.249e-09, 0.7071, -0.7071, 2.249e-09, 0.7071, -0.7071, 2.249e-09, 0.7071, 0.5, -0.5, 0.7071, 0.5, -0.5, 0.7071, 0.5, -0.5, 0.7071, 0.5, -0.5, 0.7071, 0.7071, 4.572e-09, 0.7071, 0.7071, 4.572e-09, 0.7071, 0.7071, 4.572e-09, 0.7071, 0.7071, 4.572e-09, 0.7071, 0.5, 0.5, 0.7071, 0.5, 0.5, 0.7071, 0.5, 0.5, 0.7071, 0.5, 0.5, 0.7071])] * 3)])
me_mesh_007 = bpy.data.meshes.new('Mesh.007')
me_mesh_007.from_pydata([(-186.0, -586.0, 1.533), (186.0, -586.0, 1.533), (186.0, 586.0, 1.533), (-186.0, 586.0, 1.533), (-185.6, -585.6, 1.933), (185.6, -585.6, 1.933), (185.6, 585.6, 1.933), (-185.6, 585.6, 1.933), (-186.0, -586.0, -3.467), (186.0, -586.0, -3.467), (186.0, 586.0, -3.467), (-186.0, 586.0, -3.467)], [], [(8, 9, 1, 0), (9, 10, 2, 1), (10, 11, 3, 2), (11, 8, 0, 3), (6, 7, 4, 5), (1, 5, 4, 0), (2, 6, 5, 1), (3, 7, 6, 2), (0, 4, 7, 3)])
me_mesh_007.polygons.foreach_set('use_smooth', [True] * 9)
_k = set([(0, 1), (0, 3), (0, 4), (0, 8), (1, 2), (1, 5), (1, 9), (2, 3), (2, 6), (2, 10), (3, 7), (3, 11), (4, 5), (4, 7), (5, 6), (6, 7)])
me_mesh_007.attributes.new('sharp_edge', 'BOOLEAN', 'EDGE').data.foreach_set('value', [ (min(e.vertices), max(e.vertices)) in _k for e in me_mesh_007.edges])
_uv = me_mesh_007.uv_layers.new(name='UVChannel_1')
_uv.uv.foreach_set('vector', [0.0, 0.0, 1.0, 0.0, 1.0, 0.0, 0.0, 0.0, 1.0, 0.0, 1.0, 1.0, 1.0, 1.0, 1.0, 0.0, 1.0, 1.0, 0.0, 1.0, 0.0, 1.0, 1.0, 1.0, 0.0, 1.0, 0.0, 0.0, 0.0, 0.0, 0.0, 1.0, 0.9995, 0.9997, 0.0005181, 0.9997, 0.0005181, 0.0003413, 0.9995, 0.0003413, 1.0, 0.0, 0.9995, 0.0003413, 0.0005181, 0.0003413, 0.0, 0.0, 1.0, 1.0, 0.9995, 0.9997, 0.9995, 0.0003413, 1.0, 0.0, 0.0, 1.0, 0.0005181, 0.9997, 0.9995, 0.9997, 1.0, 1.0, 0.0, 0.0, 0.0005181, 0.0003413, 0.0005181, 0.9997, 0.0, 1.0])
me_mesh_007.materials.append(mat_6_mat_1001025)
me_mesh_007.use_remesh_fix_poles = True
me_mesh_007.use_remesh_preserve_attributes = False
me_mesh_007.use_mirror_vertex_groups = False
me_mesh_007.update()
me_mesh_007.normals_split_custom_set([tuple(v) for v in zip(*[iter([0.0, -1.0, 0.0, 0.0, -1.0, 0.0, 0.0, -1.0, 0.0, 0.0, -1.0, 0.0, 1.0, 1.953e-09, 0.0, 1.0, 1.953e-09, 0.0, 1.0, 1.953e-09, 0.0, 1.0, 1.953e-09, 0.0, 0.0, 1.0, 0.0, 0.0, 1.0, 0.0, 0.0, 1.0, 0.0, 0.0, 1.0, 0.0, -1.0, 1.953e-09, 0.0, -1.0, 1.953e-09, 0.0, -1.0, 1.953e-09, 0.0, -1.0, 1.953e-09, 0.0, 1.011e-08, 4.886e-09, 1.0, 1.011e-08, 4.886e-09, 1.0, 1.011e-08, 4.886e-09, 1.0, 1.011e-08, 4.886e-09, 1.0, 0.0, -0.7071, 0.7071, 0.0, -0.7071, 0.7071, 0.0, -0.7071, 0.7071, 0.0, -0.7071, 0.7071, 0.7071, 1.151e-08, 0.7071, 0.7071, 1.151e-08, 0.7071, 0.7071, 1.151e-08, 0.7071, 0.7071, 1.151e-08, 0.7071, 7.372e-09, 0.7071, 0.7071, 7.372e-09, 0.7071, 0.7071, 7.372e-09, 0.7071, 0.7071, 7.372e-09, 0.7071, 0.7071, -0.7071, 0.0, 0.7071, -0.7071, 0.0, 0.7071, -0.7071, 0.0, 0.7071, -0.7071, 0.0, 0.7071])] * 3)])
me_mesh_008 = bpy.data.meshes.new('Mesh.008')
me_mesh_008.from_pydata([(-186.0, -586.0, 2.861e-06), (186.0, -586.0, 0.0), (186.0, 586.0, -2.861e-06), (-186.0, 586.0, 9.537e-07), (-190.0, -590.0, 1.907e-06), (190.0, -590.0, -1.907e-06), (190.0, 590.0, 9.537e-07), (-190.0, 590.0, 1.907e-06)], [], [(4, 5, 1, 0), (5, 6, 2, 1), (6, 7, 3, 2), (7, 4, 0, 3)])
me_mesh_008.polygons.foreach_set('use_smooth', [True] * 4)
_uv = me_mesh_008.uv_layers.new(name='UVChannel_1')
_uv.uv.foreach_set('vector', [0.0, 0.0, 1.0, 0.0, 1.0, 0.0, 0.0, 0.0, 1.0, 0.0, 1.0, 1.0, 1.0, 1.0, 1.0, 0.0, 1.0, 1.0, 0.0, 1.0, 0.0, 1.0, 1.0, 1.0, 0.0, 1.0, 0.0, 0.0, 0.0, 0.0, 0.0, 1.0])
me_mesh_008.materials.append(mat_24_mat_1001025)
me_mesh_008.use_remesh_fix_poles = True
me_mesh_008.use_remesh_preserve_attributes = False
me_mesh_008.use_mirror_vertex_groups = False
me_mesh_008.update()
me_mesh_008.normals_split_custom_set([tuple(v) for v in zip(*[iter([4.439e-09, -1.784e-07, 1.0, -1.148e-07, -1.788e-07, 1.0, -1.148e-07, -1.788e-07, 1.0, 4.439e-09, -1.784e-07, 1.0, -1.148e-07, -1.788e-07, 1.0, -1.16e-07, -2.98e-07, 1.0, -1.16e-07, -2.98e-07, 1.0, -1.148e-07, -1.788e-07, 1.0, -1.16e-07, -2.98e-07, 1.0, 3.17e-09, -2.976e-07, 1.0, 3.17e-09, -2.976e-07, 1.0, -1.16e-07, -2.98e-07, 1.0, 3.17e-09, -2.976e-07, 1.0, 4.439e-09, -1.784e-07, 1.0, 4.439e-09, -1.784e-07, 1.0, 3.17e-09, -2.976e-07, 1.0])] * 3)])
me_mesh_009 = bpy.data.meshes.new('Mesh.009')
me_mesh_009.from_pydata([(-200.0, -600.0, -16.6), (200.0, -600.0, -16.6), (-200.0, 600.0, -16.6), (200.0, 600.0, -16.6), (-200.0, -600.0, 3.4), (200.0, -600.0, 3.4), (-200.0, 600.0, 3.4), (200.0, 600.0, 3.4), (-190.0, -590.0, 3.4), (190.0, -590.0, 3.4), (190.0, 590.0, 3.4), (-190.0, 590.0, 3.4), (-190.0, -590.0, -4.6), (190.0, -590.0, -4.6), (190.0, 590.0, -4.6), (-190.0, 590.0, -4.6), (-199.5, -599.8, 3.6), (199.5, -599.8, 3.6), (189.9, -590.2, 3.6), (-189.9, -590.2, 3.6), (199.8, -599.5, 3.6), (199.8, 599.5, 3.6), (190.2, 589.9, 3.6), (190.2, -589.9, 3.6), (199.5, 599.8, 3.6), (-199.5, 599.8, 3.6), (-189.9, 590.2, 3.6), (189.9, 590.2, 3.6), (-199.8, 599.5, 3.6), (-199.8, -599.5, 3.6), (-190.2, -589.9, 3.6), (-190.2, 589.9, 3.6)], [], [(0, 2, 3, 1), (0, 1, 5, 4), (1, 3, 7, 5), (3, 2, 6, 7), (2, 0, 4, 6), (16, 17, 18, 19), (20, 21, 22, 23), (24, 25, 26, 27), (28, 29, 30, 31), (8, 9, 13, 12), (9, 10, 14, 13), (10, 11, 15, 14), (11, 8, 12, 15), (4, 5, 17, 16), (5, 9, 18, 17), (9, 8, 19, 18), (8, 4, 16, 19), (5, 7, 21, 20), (7, 10, 22, 21), (10, 9, 23, 22), (9, 5, 20, 23), (7, 6, 25, 24), (6, 11, 26, 25), (11, 10, 27, 26), (10, 7, 24, 27), (6, 4, 29, 28), (4, 8, 30, 29), (8, 11, 31, 30), (11, 6, 28, 31)])
me_mesh_009.polygons.foreach_set('use_smooth', [True] * 29)
_k = set([(0, 1), (0, 2), (0, 4), (1, 3), (1, 5), (2, 3), (2, 6), (3, 7), (4, 5), (4, 6), (4, 8), (4, 16), (4, 29), (5, 7), (5, 9), (5, 17), (5, 20), (6, 7), (6, 11), (6, 25), (6, 28), (7, 10), (7, 21), (7, 24), (8, 9), (8, 11), (8, 12), (8, 19), (8, 30), (9, 10), (9, 13), (9, 18), (9, 23), (10, 11), (10, 14), (10, 22), (10, 27), (11, 15), (11, 26), (11, 31), (16, 17), (16, 19), (17, 18), (18, 19), (20, 21), (20, 23), (21, 22), (22, 23), (24, 25), (24, 27), (25, 26), (26, 27), (28, 29), (28, 31), (29, 30), (30, 31)])
me_mesh_009.attributes.new('sharp_edge', 'BOOLEAN', 'EDGE').data.foreach_set('value', [ (min(e.vertices), max(e.vertices)) in _k for e in me_mesh_009.edges])
_uv = me_mesh_009.uv_layers.new(name='UVChannel_1')
_uv.uv.foreach_set('vector', [-0.5, 0.08333, 1.5, 0.08333, 1.5, 0.9167, -0.5, 0.9167, 0.08333, 0.4832, 0.9167, 0.4832, 0.9167, 0.5165, 0.08333, 0.5165, -0.5, 0.4832, 1.5, 0.4832, 1.5, 0.5165, -0.5, 0.5165, 0.08333, 0.4832, 0.9167, 0.4832, 0.9167, 0.5165, 0.08333, 0.5165, -0.5, 0.4832, 1.5, 0.4832, 1.5, 0.5165, -0.5, 0.5165, 1.5, 0.08414, 1.5, 0.9159, 1.484, 0.8999, 1.484, 0.1001, 0.9163, -0.4992, 0.9163, 1.499, 0.9003, 1.483, 0.9003, -0.4832, -0.4997, 0.9159, -0.4997, 0.08414, -0.4837, 0.1001, -0.4837, 0.8999, 0.08367, 1.499, 0.08367, -0.4992, 0.09967, -0.4832, 0.09967, 1.483, 0.9, 0.5165, 0.1, 0.5165, 0.1, 0.5032, 0.9, 0.5032, 1.483, 0.5165, -0.4833, 0.5165, -0.4833, 0.5032, 1.483, 0.5032, 0.9, 0.5165, 0.1, 0.5165, 0.1, 0.5032, 0.9, 0.5032, 1.483, 0.5165, -0.4833, 0.5165, -0.4833, 0.5032, 1.483, 0.5032, 1.5, 0.08333, 1.5, 0.9167, 1.5, 0.9159, 1.5, 0.08414, 0.9167, -0.5, 0.9, -0.4833, 0.8999, -0.4837, 0.9159, -0.4997, 1.483, 0.9, 1.483, 0.1, 1.484, 0.1001, 1.484, 0.8999, 0.1, -0.4833, 0.08333, -0.5, 0.08414, -0.4997, 0.1001, -0.4837, 0.9167, -0.5, 0.9167, 1.5, 0.9163, 1.499, 0.9163, -0.4992, 0.9167, 1.5, 0.9, 1.483, 0.9003, 1.483, 0.9163, 1.499, 0.9, 1.483, 0.9, -0.4833, 0.9003, -0.4832, 0.9003, 1.483, 0.9, -0.4833, 0.9167, -0.5, 0.9163, -0.4992, 0.9003, -0.4832, -0.5, 0.9167, -0.5, 0.08333, -0.4997, 0.08414, -0.4997, 0.9159, 0.08333, 1.5, 0.1, 1.483, 0.1001, 1.484, 0.08414, 1.5, -0.4833, 0.1, -0.4833, 0.9, -0.4837, 0.8999, -0.4837, 0.1001, 0.9, 1.483, 0.9167, 1.5, 0.9159, 1.5, 0.8999, 1.484, 0.08333, 1.5, 0.08333, -0.5, 0.08367, -0.4992, 0.08367, 1.499, 0.08333, -0.5, 0.1, -0.4833, 0.09967, -0.4832, 0.08367, -0.4992, 0.1, -0.4833, 0.1, 1.483, 0.09967, 1.483, 0.09967, -0.4832, 0.1, 1.483, 0.08333, 1.5, 0.08367, 1.499, 0.09967, 1.483])
me_mesh_009.materials.append(mat_1_mat_1001025)
me_mesh_009.use_remesh_fix_poles = True
me_mesh_009.use_remesh_preserve_attributes = False
me_mesh_009.use_mirror_vertex_groups = False
me_mesh_009.update()
me_mesh_009.normals_split_custom_set([tuple(v) for v in zip(*[iter([0.0, -1.589e-09, -1.0, 0.0, -1.589e-09, -1.0, 0.0, -1.589e-09, -1.0, 0.0, -1.589e-09, -1.0, 0.0, -1.0, 0.0, 0.0, -1.0, 0.0, 0.0, -1.0, 0.0, 0.0, -1.0, 0.0, 1.0, 8.901e-09, 0.0, 1.0, 8.901e-09, 0.0, 1.0, 8.901e-09, 0.0, 1.0, 8.901e-09, 0.0, 0.0, 1.0, 0.0, 0.0, 1.0, 0.0, 0.0, 1.0, 0.0, 0.0, 1.0, 0.0, -1.0, -4.45e-09, 0.0, -1.0, -4.45e-09, 0.0, -1.0, -4.45e-09, 0.0, -1.0, -4.45e-09, 0.0, 1.02e-08, 1.987e-07, 1.0, 1.02e-08, 1.987e-07, 1.0, 1.02e-08, 1.987e-07, 1.0, 1.02e-08, 1.987e-07, 1.0, 6.414e-07, 8.018e-09, 1.0, 6.414e-07, 8.018e-09, 1.0, 6.414e-07, 8.018e-09, 1.0, 6.414e-07, 8.018e-09, 1.0, 1.735e-08, 4.967e-07, 1.0, 1.735e-08, 4.967e-07, 1.0, 1.735e-08, 4.967e-07, 1.0, 1.735e-08, 4.967e-07, 1.0, -2.566e-07, 4.811e-09, 1.0, -2.566e-07, 4.811e-09, 1.0, -2.566e-07, 4.811e-09, 1.0, -2.566e-07, 4.811e-09, 1.0, 0.0, 1.0, 0.0, 0.0, 1.0, 0.0, 0.0, 1.0, 0.0, 0.0, 1.0, 0.0, -1.0, 5.859e-09, 0.0, -1.0, 5.859e-09, 0.0, -1.0, 5.859e-09, 0.0, -1.0, 5.859e-09, 0.0, 0.0, -1.0, 0.0, 0.0, -1.0, 0.0, 0.0, -1.0, 0.0, 0.0, -1.0, 0.0, 1.0, 0.0, 0.0, 1.0, 0.0, 0.0, 1.0, 0.0, 0.0, 1.0, 0.0, 0.0, 2.11e-09, -0.707, 0.7072, 2.11e-09, -0.707, 0.7072, 2.11e-09, -0.707, 0.7072, 2.11e-09, -0.707, 0.7072, 0.4999, 0.4999, 0.7072, 0.4999, 0.4999, 0.7072, 0.4999, 0.4999, 0.7072, 0.4999, 0.4999, 0.7072, 4.992e-09, 0.7071, 0.7071, 4.992e-09, 0.7071, 0.7071, 4.992e-09, 0.7071, 0.7071, 4.992e-09, 0.7071, 0.7071, -0.5, 0.5, 0.7071, -0.5, 0.5, 0.7071, -0.5, 0.5, 0.7071, -0.5, 0.5, 0.7071, 0.7071, 6.746e-09, 0.7071, 0.7071, 6.746e-09, 0.7071, 0.7071, 6.746e-09, 0.7071, 0.7071, 6.746e-09, 0.7071, -0.5, 0.5, 0.7071, -0.5, 0.5, 0.7071, -0.5, 0.5, 0.7071, -0.5, 0.5, 0.7071, -0.7071, 4.572e-09, 0.7071, -0.7071, 4.572e-09, 0.7071, -0.7071, 4.572e-09, 0.7071, -0.7071, 4.572e-09, 0.7071, -0.5, -0.5, 0.7071, -0.5, -0.5, 0.7071, -0.5, -0.5, 0.7071, -0.5, -0.5, 0.7071, 1.319e-08, 0.7072, 0.7071, 1.319e-08, 0.7072, 0.7071, 1.319e-08, 0.7072, 0.7071, 1.319e-08, 0.7072, 0.7071, -0.5, -0.5, 0.7071, -0.5, -0.5, 0.7071, -0.5, -0.5, 0.7071, -0.5, -0.5, 0.7071, 3.988e-09, -0.707, 0.7072, -3.827e-09, -0.707, 0.7072, 2.136e-08, -0.707, 0.7072, -2.245e-08, -0.707, 0.7072, 0.4999, -0.4999, 0.7072, 0.4999, -0.4999, 0.7072, 0.4999, -0.4999, 0.7072, 0.4999, -0.4999, 0.7072, -0.7071, 2.249e-09, 0.7071, -0.7071, 2.249e-09, 0.7071, -0.7071, 2.249e-09, 0.7071, -0.7071, 2.249e-09, 0.7071, 0.5, -0.5, 0.7071, 0.5, -0.5, 0.7071, 0.5, -0.5, 0.7071, 0.5, -0.5, 0.7071, 0.7071, 4.572e-09, 0.7071, 0.7071, 4.572e-09, 0.7071, 0.7071, 4.572e-09, 0.7071, 0.7071, 4.572e-09, 0.7071, 0.5, 0.5, 0.7071, 0.5, 0.5, 0.7071, 0.5, 0.5, 0.7071, 0.5, 0.5, 0.7071])] * 3)])
me_mesh_010 = bpy.data.meshes.new('Mesh.010')
me_mesh_010.from_pydata([(-186.0, -586.0, 1.533), (186.0, -586.0, 1.533), (186.0, 586.0, 1.533), (-186.0, 586.0, 1.533), (-185.6, -585.6, 1.933), (185.6, -585.6, 1.933), (185.6, 585.6, 1.933), (-185.6, 585.6, 1.933), (-186.0, -586.0, -3.467), (186.0, -586.0, -3.467), (186.0, 586.0, -3.467), (-186.0, 586.0, -3.467)], [], [(8, 9, 1, 0), (9, 10, 2, 1), (10, 11, 3, 2), (11, 8, 0, 3), (6, 7, 4, 5), (1, 5, 4, 0), (2, 6, 5, 1), (3, 7, 6, 2), (0, 4, 7, 3)])
me_mesh_010.polygons.foreach_set('use_smooth', [True] * 9)
_k = set([(0, 1), (0, 3), (0, 4), (0, 8), (1, 2), (1, 5), (1, 9), (2, 3), (2, 6), (2, 10), (3, 7), (3, 11), (4, 5), (4, 7), (5, 6), (6, 7)])
me_mesh_010.attributes.new('sharp_edge', 'BOOLEAN', 'EDGE').data.foreach_set('value', [ (min(e.vertices), max(e.vertices)) in _k for e in me_mesh_010.edges])
_uv = me_mesh_010.uv_layers.new(name='UVChannel_1')
_uv.uv.foreach_set('vector', [0.0, 0.0, 1.0, 0.0, 1.0, 0.0, 0.0, 0.0, 1.0, 0.0, 1.0, 1.0, 1.0, 1.0, 1.0, 0.0, 1.0, 1.0, 0.0, 1.0, 0.0, 1.0, 1.0, 1.0, 0.0, 1.0, 0.0, 0.0, 0.0, 0.0, 0.0, 1.0, 0.9995, 0.9997, 0.0005181, 0.9997, 0.0005181, 0.0003413, 0.9995, 0.0003413, 1.0, 0.0, 0.9995, 0.0003413, 0.0005181, 0.0003413, 0.0, 0.0, 1.0, 1.0, 0.9995, 0.9997, 0.9995, 0.0003413, 1.0, 0.0, 0.0, 1.0, 0.0005181, 0.9997, 0.9995, 0.9997, 1.0, 1.0, 0.0, 0.0, 0.0005181, 0.0003413, 0.0005181, 0.9997, 0.0, 1.0])
me_mesh_010.materials.append(mat_7_mat_1001025)
me_mesh_010.use_remesh_fix_poles = True
me_mesh_010.use_remesh_preserve_attributes = False
me_mesh_010.use_mirror_vertex_groups = False
me_mesh_010.update()
me_mesh_010.normals_split_custom_set([tuple(v) for v in zip(*[iter([0.0, -1.0, 0.0, 0.0, -1.0, 0.0, 0.0, -1.0, 0.0, 0.0, -1.0, 0.0, 1.0, 1.953e-09, 0.0, 1.0, 1.953e-09, 0.0, 1.0, 1.953e-09, 0.0, 1.0, 1.953e-09, 0.0, 0.0, 1.0, 0.0, 0.0, 1.0, 0.0, 0.0, 1.0, 0.0, 0.0, 1.0, 0.0, -1.0, 1.953e-09, 0.0, -1.0, 1.953e-09, 0.0, -1.0, 1.953e-09, 0.0, -1.0, 1.953e-09, 0.0, 1.011e-08, 4.886e-09, 1.0, 1.011e-08, 4.886e-09, 1.0, 1.011e-08, 4.886e-09, 1.0, 1.011e-08, 4.886e-09, 1.0, 0.0, -0.7071, 0.7071, 0.0, -0.7071, 0.7071, 0.0, -0.7071, 0.7071, 0.0, -0.7071, 0.7071, 0.7071, 1.151e-08, 0.7071, 0.7071, 1.151e-08, 0.7071, 0.7071, 1.151e-08, 0.7071, 0.7071, 1.151e-08, 0.7071, 7.089e-09, 0.7071, 0.7071, 7.089e-09, 0.7071, 0.7071, 7.089e-09, 0.7071, 0.7071, 7.089e-09, 0.7071, 0.7071, -0.7071, 0.0, 0.7071, -0.7071, 0.0, 0.7071, -0.7071, 0.0, 0.7071, -0.7071, 0.0, 0.7071])] * 3)])
me_mesh_011 = bpy.data.meshes.new('Mesh.011')
me_mesh_011.from_pydata([(-186.0, -586.0, 2.861e-06), (186.0, -586.0, 0.0), (186.0, 586.0, -2.861e-06), (-186.0, 586.0, 9.537e-07), (-190.0, -590.0, 1.907e-06), (190.0, -590.0, -1.907e-06), (190.0, 590.0, 9.537e-07), (-190.0, 590.0, 1.907e-06)], [], [(4, 5, 1, 0), (5, 6, 2, 1), (6, 7, 3, 2), (7, 4, 0, 3)])
me_mesh_011.polygons.foreach_set('use_smooth', [True] * 4)
_uv = me_mesh_011.uv_layers.new(name='UVChannel_1')
_uv.uv.foreach_set('vector', [0.0, 0.0, 1.0, 0.0, 1.0, 0.0, 0.0, 0.0, 1.0, 0.0, 1.0, 1.0, 1.0, 1.0, 1.0, 0.0, 1.0, 1.0, 0.0, 1.0, 0.0, 1.0, 1.0, 1.0, 0.0, 1.0, 0.0, 0.0, 0.0, 0.0, 0.0, 1.0])
me_mesh_011.materials.append(mat_24_mat_1001025)
me_mesh_011.use_remesh_fix_poles = True
me_mesh_011.use_remesh_preserve_attributes = False
me_mesh_011.use_mirror_vertex_groups = False
me_mesh_011.update()
me_mesh_011.normals_split_custom_set([tuple(v) for v in zip(*[iter([4.439e-09, -1.784e-07, 1.0, -1.148e-07, -1.788e-07, 1.0, -1.148e-07, -1.788e-07, 1.0, 4.439e-09, -1.784e-07, 1.0, -1.148e-07, -1.788e-07, 1.0, -1.16e-07, -2.98e-07, 1.0, -1.16e-07, -2.98e-07, 1.0, -1.148e-07, -1.788e-07, 1.0, -1.16e-07, -2.98e-07, 1.0, 3.17e-09, -2.976e-07, 1.0, 3.17e-09, -2.976e-07, 1.0, -1.16e-07, -2.98e-07, 1.0, 3.17e-09, -2.976e-07, 1.0, 4.439e-09, -1.784e-07, 1.0, 4.439e-09, -1.784e-07, 1.0, 3.17e-09, -2.976e-07, 1.0])] * 3)])
me_mesh_012 = bpy.data.meshes.new('Mesh.012')
me_mesh_012.from_pydata([(-200.0, -600.0, -16.6), (200.0, -600.0, -16.6), (-200.0, 600.0, -16.6), (200.0, 600.0, -16.6), (-200.0, -600.0, 3.4), (200.0, -600.0, 3.4), (-200.0, 600.0, 3.4), (200.0, 600.0, 3.4), (-190.0, -590.0, 3.4), (190.0, -590.0, 3.4), (190.0, 590.0, 3.4), (-190.0, 590.0, 3.4), (-190.0, -590.0, -4.6), (190.0, -590.0, -4.6), (190.0, 590.0, -4.6), (-190.0, 590.0, -4.6), (-199.5, -599.8, 3.6), (199.5, -599.8, 3.6), (189.9, -590.2, 3.6), (-189.9, -590.2, 3.6), (199.8, -599.5, 3.6), (199.8, 599.5, 3.6), (190.2, 589.9, 3.6), (190.2, -589.9, 3.6), (199.5, 599.8, 3.6), (-199.5, 599.8, 3.6), (-189.9, 590.2, 3.6), (189.9, 590.2, 3.6), (-199.8, 599.5, 3.6), (-199.8, -599.5, 3.6), (-190.2, -589.9, 3.6), (-190.2, 589.9, 3.6)], [], [(0, 2, 3, 1), (0, 1, 5, 4), (1, 3, 7, 5), (3, 2, 6, 7), (2, 0, 4, 6), (16, 17, 18, 19), (20, 21, 22, 23), (24, 25, 26, 27), (28, 29, 30, 31), (8, 9, 13, 12), (9, 10, 14, 13), (10, 11, 15, 14), (11, 8, 12, 15), (4, 5, 17, 16), (5, 9, 18, 17), (9, 8, 19, 18), (8, 4, 16, 19), (5, 7, 21, 20), (7, 10, 22, 21), (10, 9, 23, 22), (9, 5, 20, 23), (7, 6, 25, 24), (6, 11, 26, 25), (11, 10, 27, 26), (10, 7, 24, 27), (6, 4, 29, 28), (4, 8, 30, 29), (8, 11, 31, 30), (11, 6, 28, 31)])
me_mesh_012.polygons.foreach_set('use_smooth', [True] * 29)
_k = set([(0, 1), (0, 2), (0, 4), (1, 3), (1, 5), (2, 3), (2, 6), (3, 7), (4, 5), (4, 6), (4, 8), (4, 16), (4, 29), (5, 7), (5, 9), (5, 17), (5, 20), (6, 7), (6, 11), (6, 25), (6, 28), (7, 10), (7, 21), (7, 24), (8, 9), (8, 11), (8, 12), (8, 19), (8, 30), (9, 10), (9, 13), (9, 18), (9, 23), (10, 11), (10, 14), (10, 22), (10, 27), (11, 15), (11, 26), (11, 31), (16, 17), (16, 19), (17, 18), (18, 19), (20, 21), (20, 23), (21, 22), (22, 23), (24, 25), (24, 27), (25, 26), (26, 27), (28, 29), (28, 31), (29, 30), (30, 31)])
me_mesh_012.attributes.new('sharp_edge', 'BOOLEAN', 'EDGE').data.foreach_set('value', [ (min(e.vertices), max(e.vertices)) in _k for e in me_mesh_012.edges])
_uv = me_mesh_012.uv_layers.new(name='UVChannel_1')
_uv.uv.foreach_set('vector', [-0.5, 0.08333, 1.5, 0.08333, 1.5, 0.9167, -0.5, 0.9167, 0.08333, 0.4832, 0.9167, 0.4832, 0.9167, 0.5165, 0.08333, 0.5165, -0.5, 0.4832, 1.5, 0.4832, 1.5, 0.5165, -0.5, 0.5165, 0.08333, 0.4832, 0.9167, 0.4832, 0.9167, 0.5165, 0.08333, 0.5165, -0.5, 0.4832, 1.5, 0.4832, 1.5, 0.5165, -0.5, 0.5165, 1.5, 0.08414, 1.5, 0.9159, 1.484, 0.8999, 1.484, 0.1001, 0.9163, -0.4992, 0.9163, 1.499, 0.9003, 1.483, 0.9003, -0.4832, -0.4997, 0.9159, -0.4997, 0.08414, -0.4837, 0.1001, -0.4837, 0.8999, 0.08367, 1.499, 0.08367, -0.4992, 0.09967, -0.4832, 0.09967, 1.483, 0.9, 0.5165, 0.1, 0.5165, 0.1, 0.5032, 0.9, 0.5032, 1.483, 0.5165, -0.4833, 0.5165, -0.4833, 0.5032, 1.483, 0.5032, 0.9, 0.5165, 0.1, 0.5165, 0.1, 0.5032, 0.9, 0.5032, 1.483, 0.5165, -0.4833, 0.5165, -0.4833, 0.5032, 1.483, 0.5032, 1.5, 0.08333, 1.5, 0.9167, 1.5, 0.9159, 1.5, 0.08414, 0.9167, -0.5, 0.9, -0.4833, 0.8999, -0.4837, 0.9159, -0.4997, 1.483, 0.9, 1.483, 0.1, 1.484, 0.1001, 1.484, 0.8999, 0.1, -0.4833, 0.08333, -0.5, 0.08414, -0.4997, 0.1001, -0.4837, 0.9167, -0.5, 0.9167, 1.5, 0.9163, 1.499, 0.9163, -0.4992, 0.9167, 1.5, 0.9, 1.483, 0.9003, 1.483, 0.9163, 1.499, 0.9, 1.483, 0.9, -0.4833, 0.9003, -0.4832, 0.9003, 1.483, 0.9, -0.4833, 0.9167, -0.5, 0.9163, -0.4992, 0.9003, -0.4832, -0.5, 0.9167, -0.5, 0.08333, -0.4997, 0.08414, -0.4997, 0.9159, 0.08333, 1.5, 0.1, 1.483, 0.1001, 1.484, 0.08414, 1.5, -0.4833, 0.1, -0.4833, 0.9, -0.4837, 0.8999, -0.4837, 0.1001, 0.9, 1.483, 0.9167, 1.5, 0.9159, 1.5, 0.8999, 1.484, 0.08333, 1.5, 0.08333, -0.5, 0.08367, -0.4992, 0.08367, 1.499, 0.08333, -0.5, 0.1, -0.4833, 0.09967, -0.4832, 0.08367, -0.4992, 0.1, -0.4833, 0.1, 1.483, 0.09967, 1.483, 0.09967, -0.4832, 0.1, 1.483, 0.08333, 1.5, 0.08367, 1.499, 0.09967, 1.483])
me_mesh_012.materials.append(mat_1_mat_1001025)
me_mesh_012.use_remesh_fix_poles = True
me_mesh_012.use_remesh_preserve_attributes = False
me_mesh_012.use_mirror_vertex_groups = False
me_mesh_012.update()
me_mesh_012.normals_split_custom_set([tuple(v) for v in zip(*[iter([0.0, -1.589e-09, -1.0, 0.0, -1.589e-09, -1.0, 0.0, -1.589e-09, -1.0, 0.0, -1.589e-09, -1.0, 0.0, -1.0, 0.0, 0.0, -1.0, 0.0, 0.0, -1.0, 0.0, 0.0, -1.0, 0.0, 1.0, -1.272e-09, 0.0, 1.0, -1.272e-09, 0.0, 1.0, -1.272e-09, 0.0, 1.0, -1.272e-09, 0.0, 0.0, 1.0, 0.0, 0.0, 1.0, 0.0, 0.0, 1.0, 0.0, 0.0, 1.0, 0.0, -1.0, -4.45e-09, 0.0, -1.0, -4.45e-09, 0.0, -1.0, -4.45e-09, 0.0, -1.0, -4.45e-09, 0.0, 1.02e-08, 1.987e-07, 1.0, 1.02e-08, 1.987e-07, 1.0, 1.02e-08, 1.987e-07, 1.0, 1.02e-08, 1.987e-07, 1.0, 6.842e-07, 8.018e-09, 1.0, 6.842e-07, 8.018e-09, 1.0, 6.842e-07, 8.018e-09, 1.0, 6.842e-07, 8.018e-09, 1.0, 1.735e-08, 4.967e-07, 1.0, 1.735e-08, 4.967e-07, 1.0, 1.735e-08, 4.967e-07, 1.0, 1.735e-08, 4.967e-07, 1.0, -2.993e-07, 4.811e-09, 1.0, -2.993e-07, 4.811e-09, 1.0, -2.993e-07, 4.811e-09, 1.0, -2.993e-07, 4.811e-09, 1.0, 0.0, 1.0, 0.0, 0.0, 1.0, 0.0, 0.0, 1.0, 0.0, 0.0, 1.0, 0.0, -1.0, 5.859e-09, 0.0, -1.0, 5.859e-09, 0.0, -1.0, 5.859e-09, 0.0, -1.0, 5.859e-09, 0.0, 0.0, -1.0, 0.0, 0.0, -1.0, 0.0, 0.0, -1.0, 0.0, 0.0, -1.0, 0.0, 1.0, 0.0, 0.0, 1.0, 0.0, 0.0, 1.0, 0.0, 0.0, 1.0, 0.0, 0.0, 1.582e-09, -0.707, 0.7072, 1.582e-09, -0.707, 0.7072, 1.582e-09, -0.707, 0.7072, 1.582e-09, -0.707, 0.7072, 0.4999, 0.4999, 0.7072, 0.4999, 0.4999, 0.7072, 0.4999, 0.4999, 0.7072, 0.4999, 0.4999, 0.7072, 5.547e-09, 0.7071, 0.7071, 5.547e-09, 0.7071, 0.7071, 5.547e-09, 0.7071, 0.7071, 5.547e-09, 0.7071, 0.7071, -0.5, 0.5, 0.7071, -0.5, 0.5, 0.7071, -0.5, 0.5, 0.7071, -0.5, 0.5, 0.7071, 0.7071, -4.498e-09, 0.7071, 0.7071, -4.498e-09, 0.7071, 0.7071, -4.498e-09, 0.7071, 0.7071, -4.498e-09, 0.7071, -0.5, 0.5, 0.7071, -0.5, 0.5, 0.7071, -0.5, 0.5, 0.7071, -0.5, 0.5, 0.7071, -0.7071, 4.573e-09, 0.7071, -0.7071, 4.573e-09, 0.7071, -0.7071, 4.573e-09, 0.7071, -0.7071, 4.573e-09, 0.7071, -0.5, -0.5, 0.7071, -0.5, -0.5, 0.7071, -0.5, -0.5, 0.7071, -0.5, -0.5, 0.7071, 1.372e-08, 0.7072, 0.7071, 1.372e-08, 0.7072, 0.7071, 1.372e-08, 0.7072, 0.7071, 1.372e-08, 0.7072, 0.7071, -0.5, -0.5, 0.7071, -0.5, -0.5, 0.7071, -0.5, -0.5, 0.7071, -0.5, -0.5, 0.7071, 3.988e-09, -0.707, 0.7072, -3.827e-09, -0.707, 0.7072, 2.136e-08, -0.707, 0.7072, -2.245e-08, -0.707, 0.7072, 0.4999, -0.4999, 0.7072, 0.4999, -0.4999, 0.7072, 0.4999, -0.4999, 0.7072, 0.4999, -0.4999, 0.7072, -0.7071, 2.249e-09, 0.7071, -0.7071, 2.249e-09, 0.7071, -0.7071, 2.249e-09, 0.7071, -0.7071, 2.249e-09, 0.7071, 0.5, -0.5, 0.7071, 0.5, -0.5, 0.7071, 0.5, -0.5, 0.7071, 0.5, -0.5, 0.7071, 0.7071, 4.572e-09, 0.7071, 0.7071, 4.572e-09, 0.7071, 0.7071, 4.572e-09, 0.7071, 0.7071, 4.572e-09, 0.7071, 0.5, 0.5, 0.7071, 0.5, 0.5, 0.7071, 0.5, 0.5, 0.7071, 0.5, 0.5, 0.7071])] * 3)])

# ---- objects
ob_1_obj_1001025 = bpy.data.objects.new('1_obj(1001025)', None)
ob_6_obj_1001025 = bpy.data.objects.new('6_obj(1001025)', None)
ob_7_obj_1001025 = bpy.data.objects.new('7_obj(1001025)', None)
ob_8_obj_1001025 = bpy.data.objects.new('8_obj(1001025)', me_mesh_001)
ob_9_obj_1001025 = bpy.data.objects.new('9_obj(1001025)', me_mesh_002)
ob_10_obj_1001025 = bpy.data.objects.new('10_obj(1001025)', me_mesh_003)
ob_11_obj_1001025 = bpy.data.objects.new('11_obj(1001025)', me_mesh_004)
ob_12_obj_1001025 = bpy.data.objects.new('12_obj(1001025)', me_mesh_005)
ob_13_obj_1001025 = bpy.data.objects.new('13_obj(1001025)', me_mesh_006)
ob_14_obj_1001025 = bpy.data.objects.new('14_obj(1001025)', me_mesh_007)
ob_15_obj_1001025 = bpy.data.objects.new('15_obj(1001025)', me_mesh_008)
ob_16_obj_1001025 = bpy.data.objects.new('16_obj(1001025)', me_mesh_009)
ob_17_obj_1001025 = bpy.data.objects.new('17_obj(1001025)', me_mesh_010)
ob_18_obj_1001025 = bpy.data.objects.new('18_obj(1001025)', me_mesh_011)
ob_19_obj_1001025 = bpy.data.objects.new('19_obj(1001025)', me_mesh_012)

# ---- transforms, parenting, visibility, modifiers, constraints
ob_1_obj_1001025.location = (36.55, 4.769, 5.383)
ob_1_obj_1001025.rotation_euler = (0.7995, -0.0, 0.0)
ob_1_obj_1001025.scale = (0.001, 0.001, 0.001)
ob_1_obj_1001025.color = (0.8, 0.8, 0.8, 1.0)
ob_1_obj_1001025.lineart.crease_threshold = 0.0
ob_6_obj_1001025.location = (36.55, 3.578, 3.255)
ob_6_obj_1001025.rotation_euler = (1.571, -0.0, 0.0)
ob_6_obj_1001025.scale = (0.001, 0.001, 0.001)
ob_6_obj_1001025.color = (0.8, 0.8, 0.8, 1.0)
ob_6_obj_1001025.lineart.crease_threshold = 0.0
ob_7_obj_1001025.location = (-0.233, 0.4823, 1.008)
ob_7_obj_1001025.scale = (0.001, 0.001, 0.001)
ob_7_obj_1001025.color = (0.8, 0.8, 0.8, 1.0)
ob_7_obj_1001025.lineart.crease_threshold = 0.0
ob_8_obj_1001025.location = (-0.8569, -0.5744, 1.007)
ob_8_obj_1001025.rotation_euler = (1.571, -0.0, 0.0)
ob_8_obj_1001025.scale = (0.001, 0.001, 0.001)
ob_8_obj_1001025.color = (0.8, 0.8, 0.8, 1.0)
ob_8_obj_1001025.lineart.crease_threshold = 0.0
ob_9_obj_1001025.location = (-0.8569, -0.5732, 1.007)
ob_9_obj_1001025.rotation_euler = (1.571, -0.0, 0.0)
ob_9_obj_1001025.scale = (0.001, 0.001, 0.001)
ob_9_obj_1001025.color = (0.8, 0.8, 0.8, 1.0)
ob_9_obj_1001025.lineart.crease_threshold = 0.0
ob_10_obj_1001025.location = (-0.8569, -0.5698, 1.007)
ob_10_obj_1001025.rotation_euler = (1.571, -0.0, 0.0)
ob_10_obj_1001025.scale = (0.001, 0.001, 0.001)
ob_10_obj_1001025.color = (0.8, 0.8, 0.8, 1.0)
ob_10_obj_1001025.lineart.crease_threshold = 0.0
ob_11_obj_1001025.location = (-0.4416, -0.5732, 1.007)
ob_11_obj_1001025.rotation_euler = (1.571, -0.0, 0.0)
ob_11_obj_1001025.scale = (0.001, 0.001, 0.001)
ob_11_obj_1001025.color = (0.8, 0.8, 0.8, 1.0)
ob_11_obj_1001025.lineart.crease_threshold = 0.0
ob_12_obj_1001025.location = (-0.4416, -0.5698, 1.007)
ob_12_obj_1001025.rotation_euler = (1.571, -0.0, 0.0)
ob_12_obj_1001025.scale = (0.001, 0.001, 0.001)
ob_12_obj_1001025.color = (0.8, 0.8, 0.8, 1.0)
ob_12_obj_1001025.lineart.crease_threshold = 0.0
ob_13_obj_1001025.location = (-0.4416, -0.5744, 1.007)
ob_13_obj_1001025.rotation_euler = (1.571, -0.0, 0.0)
ob_13_obj_1001025.scale = (0.001, 0.001, 0.001)
ob_13_obj_1001025.color = (0.8, 0.8, 0.8, 1.0)
ob_13_obj_1001025.lineart.crease_threshold = 0.0
ob_14_obj_1001025.location = (-0.02635, -0.5732, 1.007)
ob_14_obj_1001025.rotation_euler = (1.571, -0.0, 0.0)
ob_14_obj_1001025.scale = (0.001, 0.001, 0.001)
ob_14_obj_1001025.color = (0.8, 0.8, 0.8, 1.0)
ob_14_obj_1001025.lineart.crease_threshold = 0.0
ob_15_obj_1001025.location = (-0.02635, -0.5698, 1.007)
ob_15_obj_1001025.rotation_euler = (1.571, -0.0, 0.0)
ob_15_obj_1001025.scale = (0.001, 0.001, 0.001)
ob_15_obj_1001025.color = (0.8, 0.8, 0.8, 1.0)
ob_15_obj_1001025.lineart.crease_threshold = 0.0
ob_16_obj_1001025.location = (-0.02635, -0.5744, 1.007)
ob_16_obj_1001025.rotation_euler = (1.571, -0.0, 0.0)
ob_16_obj_1001025.scale = (0.001, 0.001, 0.001)
ob_16_obj_1001025.color = (0.8, 0.8, 0.8, 1.0)
ob_16_obj_1001025.lineart.crease_threshold = 0.0
ob_17_obj_1001025.location = (0.3889, -0.5732, 1.007)
ob_17_obj_1001025.rotation_euler = (1.571, -0.0, 0.0)
ob_17_obj_1001025.scale = (0.001, 0.001, 0.001)
ob_17_obj_1001025.color = (0.8, 0.8, 0.8, 1.0)
ob_17_obj_1001025.lineart.crease_threshold = 0.0
ob_18_obj_1001025.location = (0.3889, -0.5698, 1.007)
ob_18_obj_1001025.rotation_euler = (1.571, -0.0, 0.0)
ob_18_obj_1001025.scale = (0.001, 0.001, 0.001)
ob_18_obj_1001025.color = (0.8, 0.8, 0.8, 1.0)
ob_18_obj_1001025.lineart.crease_threshold = 0.0
ob_19_obj_1001025.location = (0.3889, -0.5744, 1.007)
ob_19_obj_1001025.rotation_euler = (1.571, -0.0, 0.0)
ob_19_obj_1001025.scale = (0.001, 0.001, 0.001)
ob_19_obj_1001025.color = (0.8, 0.8, 0.8, 1.0)
ob_19_obj_1001025.lineart.crease_threshold = 0.0

# ---- collection membership
col_collection.objects.link(ob_1_obj_1001025)
col_collection.objects.link(ob_6_obj_1001025)
col_collection.objects.link(ob_7_obj_1001025)
col_collection.objects.link(ob_8_obj_1001025)
col_collection.objects.link(ob_9_obj_1001025)
col_collection.objects.link(ob_10_obj_1001025)
col_collection.objects.link(ob_11_obj_1001025)
col_collection.objects.link(ob_12_obj_1001025)
col_collection.objects.link(ob_13_obj_1001025)
col_collection.objects.link(ob_14_obj_1001025)
col_collection.objects.link(ob_15_obj_1001025)
col_collection.objects.link(ob_16_obj_1001025)
col_collection.objects.link(ob_17_obj_1001025)
col_collection.objects.link(ob_18_obj_1001025)
col_collection.objects.link(ob_19_obj_1001025)

# ---- scene / render settings (as saved in the file)
scene.frame_start = 1; scene.frame_end = 250; scene.frame_set(0)
scene.render.engine = 'BLENDER_EEVEE_NEXT'
scene.render.fps = 30
scene.cycles.use_denoising = False
scene.cycles.samples = 128
scene.cycles.sampling_pattern = 'TABULATED_SOBOL'
scene.cycles.use_adaptive_sampling = False
scene.cycles.use_light_tree = False
scene.view_settings.view_transform = 'Filmic'
bpy.context.view_layer.update()

# ---- added for rendering (the .blend has no active camera and no usable light): camera, sun
cam_auto = bpy.data.cameras.new('AutoCamera')
cam_auto.lens = 50.0
cam_auto.sensor_width = 36.0
cam_auto.clip_end = 1000.0
ob_auto_camera = bpy.data.objects.new('AutoCamera', cam_auto)
scene.collection.objects.link(ob_auto_camera)
ob_auto_camera.location = (1.65068, -2.82946, 2.51433)
ob_auto_camera.rotation_euler = (1.09748, -7.21219e-08, 0.694738)
scene.camera = ob_auto_camera
light_auto_sun = bpy.data.lights.new('AutoSun', 'SUN')
light_auto_sun.energy = 3.0
light_auto_sun.angle = 0.0523599
ob_auto_sun = bpy.data.objects.new('AutoSun', light_auto_sun)
scene.collection.objects.link(ob_auto_sun)
ob_auto_sun.rotation_euler = (0.872665, 0.174533, 0.523599)
bpy.context.view_layer.update()
